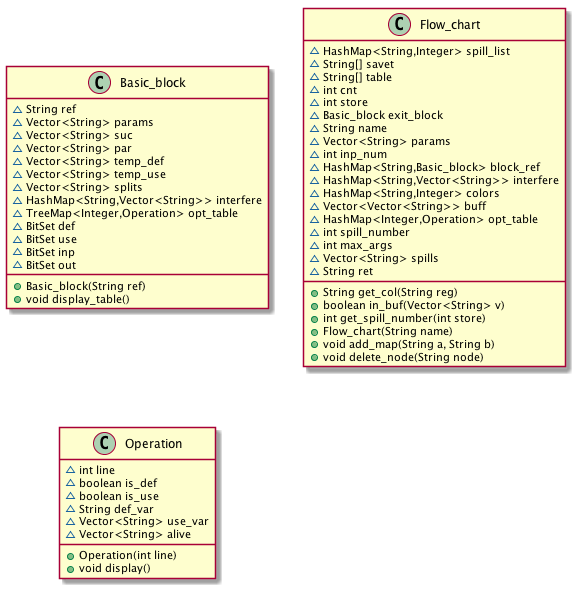

The diagram above was rendered by PlantUML. Its source (embedded in the PNG):
@startuml
class Basic_block {
    ~String ref
    ~Vector<String> params
    ~Vector<String> suc
    ~Vector<String> par
    ~Vector<String> temp_def
    ~Vector<String> temp_use
    ~Vector<String> splits
    ~HashMap<String,Vector<String>> interfere
    ~TreeMap<Integer,Operation> opt_table
    ~BitSet def
    ~BitSet use
    ~BitSet inp
    ~BitSet out
    +Basic_block(String ref)
    +void display_table()
}

class Flow_chart {
    ~HashMap<String,Integer> spill_list
    ~String[] savet
    ~String[] table
    ~int cnt
    ~int store
    ~Basic_block exit_block
    ~String name
    ~Vector<String> params
    ~int inp_num
    ~HashMap<String,Basic_block> block_ref
    ~HashMap<String,Vector<String>> interfere
    ~HashMap<String,Integer> colors
    ~Vector<Vector<String>> buff
    ~HashMap<Integer,Operation> opt_table
    ~int spill_number
    ~int max_args
    ~Vector<String> spills
    ~String ret
    +String get_col(String reg)
    +boolean in_buf(Vector<String> v)
    +int get_spill_number(int store)
    +Flow_chart(String name)
    +void add_map(String a, String b)
    +void delete_node(String node)
}
class Operation {
    ~int line
    ~boolean is_def
    ~boolean is_use
    ~String def_var
    ~Vector<String> use_var
    ~Vector<String> alive
    +Operation(int line)
    +void display()
}


@enduml